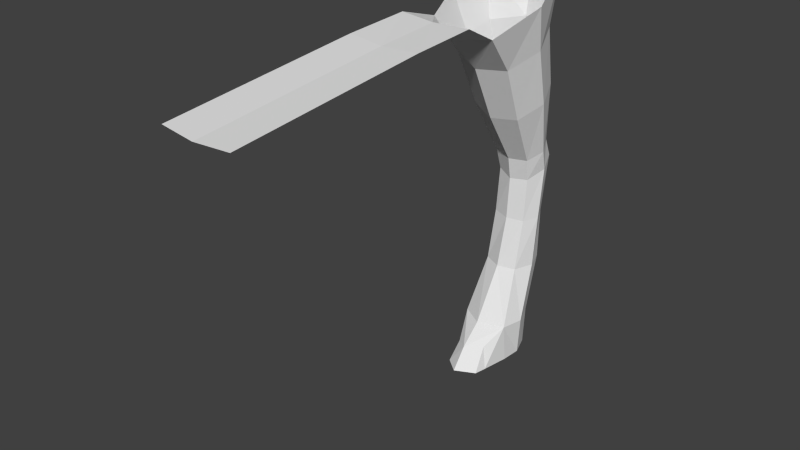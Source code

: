 # Source: Person.blend  (saved by Blender 2.72.0; exported with 4.5.12 LTS)
import bpy
from mathutils import Matrix  # noqa: F401  (used for matrix-valued properties, if any)

bpy.ops.wm.read_factory_settings(use_empty=True)
scene = bpy.context.scene
scene.name = 'Scene'

# ---- collections
col_collection_1 = bpy.data.collections.new('Collection 1'); scene.collection.children.link(col_collection_1)

# ---- world
world_world = bpy.data.worlds.new('World'); scene.world = world_world
world_world.use_nodes = True; world_world.node_tree.nodes.clear()
_N = world_world.node_tree.nodes; _L = world_world.node_tree.links
n0 = _N.new('ShaderNodeOutputWorld'); n0.name = 'World Output'; n0.location = (300, 300)
n1 = _N.new('ShaderNodeBackground'); n1.name = 'Background'; n1.location = (10, 300)
n1.inputs[0].default_value = (0.05088, 0.05088, 0.05088, 1.0)
_L.new(n1.outputs[0], n0.inputs[0])
n0.is_active_output = True
world_world.color = (0.05088, 0.05088, 0.05088)
world_world.use_sun_shadow = False
world_world.sun_shadow_jitter_overblur = 0.0
world_world.cycles.sampling_method = 'MANUAL'
world_world.cycles.sample_map_resolution = 256

# ---- meshes
me_mesh = bpy.data.meshes.new('Mesh')
me_mesh.from_pydata([(0.05135, 0.1253, 0.5713), (0.03825, 0.09381, 0.5587), (0.1736, 0.09381, 0.5587), (0.05135, 0.06231, 0.5461), (0.1532, 0.1359, 0.5755), (0.04168, 0.07801, 0.2372), (0.1532, 0.05176, 0.5419), (0.1023, 0.1449, 0.5791), (0.1023, 0.04275, 0.5383), (0.001107, -0.01201, 0.8602), (0.2139, -0.01201, 0.8602), (0.02169, -0.07535, 0.8349), (0.1818, -0.09657, 0.8264), (0.02169, 0.05133, 0.8855), (0.04159, 0.01218, 2.98e-08), (0.1699, 0.07801, 0.2372), (0.05408, 0.03841, 0.2372), (0.1506, 0.02514, 0.2372), (0.05408, 0.1176, 0.2372), (0.1506, 0.1309, 0.2372), (0.1023, 0.01381, 0.2372), (0.1023, 0.1422, 0.2372), (0.1027, -0.0693, 0.1), (0.1804, 0.01218, 2.98e-08), (0.03939, -0.02787, 2.98e-08), (0.1768, -0.04129, 2.98e-08), (0.04545, 0.05223, 2.98e-08), (0.1613, 0.06565, 2.98e-08), (0.1035, -0.05275, 2.98e-08), (0.1035, 0.07711, 2.98e-08), (0.113, 0.01218, 2.98e-08), (0.04276, -0.03191, 0.1), (0.04276, 0.01218, 0.1), (0.04276, 0.05627, 0.1), (0.1626, 0.07105, 0.1), (0.1027, 0.08367, 0.1), (0.1732, -0.04669, 0.1), (0.1865, 0.01218, 0.1), (0.1051, -0.1302, 0.05299), (0.06675, -0.1396, 2.98e-08), (0.1577, -0.1457, 2.98e-08), (0.1053, -0.1716, 2.98e-08), (0.07155, -0.1034, 0.0458), (0.15, -0.1034, 0.05779), (0.1642, -0.1134, 2.98e-08), (0.05719, -0.1073, 2.98e-08), (0.1818, 0.07256, 0.894), (0.1018, -0.1147, 0.8192), (0.1018, 0.09068, 0.9012), (0.1493, 0.0548, 0.3683), (0.1493, 0.1367, 0.3714), (0.05539, 0.1265, 0.371), (0.05539, 0.06509, 0.3687), (0.1681, 0.09577, 0.3698), (0.1024, 0.04602, 0.3679), (0.1024, 0.1455, 0.3718), (0.04332, 0.09577, 0.3698), (0.1024, 0.1732, 0.5263), (0.1024, 0.05392, 0.4787), (0.149, 0.1626, 0.5221), (0.05577, 0.1503, 0.5172), (0.149, 0.06445, 0.4829), (0.05577, 0.07677, 0.4878), (0.1676, 0.1135, 0.5025), (0.0438, 0.1135, 0.5025), (0.01479, 0.0409, 0.7094), (0.102, -0.04463, 0.6753), (0.03262, 0.09366, 0.7305), (0.03262, -0.01185, 0.6884), (0.1713, 0.1113, 0.7376), (0.199, 0.0409, 0.7094), (0.1713, -0.02953, 0.6813), (0.102, 0.1264, 0.7436), (-0.01781, -0.05148, 0.9786), (0.2344, -0.05148, 0.9786), (0.006591, -0.1513, 0.9387), (0.1964, -0.1847, 0.9254), (0.006591, 0.04832, 1.018), (0.1964, 0.08176, 1.032), (0.1015, -0.2133, 0.914), (0.1015, 0.1103, 1.043), (0.006591, -0.2665, 0.9736), (0.1964, -0.2722, 0.9713), (0.1015, -0.277, 0.9694), (0.006591, -0.4403, 0.9647), (0.1964, -0.4453, 0.9614), (0.1015, -0.4497, 0.9585), (0.006591, -0.9586, 0.917), (0.1964, -0.9637, 0.9136), (0.1015, -0.9681, 0.9108)], [], [(18, 5, 56, 51), (71, 70, 10, 12), (72, 67, 13, 48), (15, 19, 50, 53), (50, 55, 57, 59), (49, 53, 63, 61), (52, 54, 58, 62), (56, 52, 62, 64), (5, 16, 52, 56), (66, 71, 12, 47), (61, 63, 2, 6), (68, 66, 47, 11), (34, 27, 29, 35), (28, 41, 39, 45, 24), (32, 14, 24, 31), (33, 26, 14, 32), (51, 56, 64, 60), (54, 49, 61, 58), (55, 51, 60, 57), (53, 50, 59, 63), (25, 28, 30, 23), (23, 30, 29, 27), (30, 14, 26, 29), (28, 24, 14, 30), (36, 25, 23, 37), (36, 38, 43), (37, 23, 27, 34), (35, 29, 26, 33), (19, 34, 35, 21), (16, 31, 22, 20), (5, 32, 31, 16), (18, 33, 32, 5), (17, 36, 37, 15), (20, 22, 36, 17), (15, 37, 34, 19), (21, 35, 33, 18), (38, 39, 41), (38, 40, 43), (45, 39, 42), (36, 43, 44, 25), (25, 44, 40, 41, 28), (42, 38, 31), (43, 40, 44), (24, 45, 42, 31), (31, 38, 22), (22, 38, 36), (42, 39, 38), (41, 40, 38), (58, 61, 6, 8), (60, 64, 1, 0), (63, 59, 4, 2), (59, 57, 7, 4), (64, 62, 3, 1), (17, 15, 53, 49), (19, 21, 55, 50), (62, 58, 8, 3), (65, 68, 11, 9), (57, 60, 0, 7), (69, 72, 48, 46), (20, 17, 49, 54), (16, 20, 54, 52), (70, 69, 46, 10), (21, 18, 51, 55), (67, 65, 9, 13), (6, 2, 70, 71), (7, 0, 67, 72), (8, 6, 71, 66), (3, 8, 66, 68), (1, 3, 68, 65), (4, 7, 72, 69), (2, 4, 69, 70), (0, 1, 65, 67), (11, 47, 79, 75), (12, 10, 74, 76), (13, 9, 73, 77), (10, 46, 78, 74), (46, 48, 80, 78), (48, 13, 77, 80), (9, 11, 75, 73), (47, 12, 76, 79), (79, 76, 82, 83), (75, 79, 83, 81), (83, 82, 85, 86), (81, 83, 86, 84), (86, 85, 88, 89), (84, 86, 89, 87)])
_ca = me_mesh.color_attributes.new('Col', 'BYTE_COLOR', 'CORNER')
_ca.data.foreach_set('color', [1.0, 1.0, 1.0, 1.0, 1.0, 1.0, 1.0, 1.0, 1.0, 1.0, 1.0, 1.0, 1.0, 1.0, 1.0, 1.0, 1.0, 1.0, 1.0, 1.0, 1.0, 1.0, 1.0, 1.0, 1.0, 1.0, 1.0, 1.0, 1.0, 1.0, 1.0, 1.0, 1.0, 1.0, 1.0, 1.0, 1.0, 1.0, 1.0, 1.0, 1.0, 1.0, 1.0, 1.0, 1.0, 1.0, 1.0, 1.0, 1.0, 1.0, 1.0, 1.0, 1.0, 1.0, 1.0, 1.0, 1.0, 1.0, 1.0, 1.0, 1.0, 1.0, 1.0, 1.0, 1.0, 1.0, 1.0, 1.0, 1.0, 1.0, 1.0, 1.0, 1.0, 1.0, 1.0, 1.0, 1.0, 1.0, 1.0, 1.0, 1.0, 1.0, 1.0, 1.0, 1.0, 1.0, 1.0, 1.0, 1.0, 1.0, 1.0, 1.0, 1.0, 1.0, 1.0, 1.0, 1.0, 1.0, 1.0, 1.0, 1.0, 1.0, 1.0, 1.0, 1.0, 1.0, 1.0, 1.0, 1.0, 1.0, 1.0, 1.0, 1.0, 1.0, 1.0, 1.0, 1.0, 1.0, 1.0, 1.0, 1.0, 1.0, 1.0, 1.0, 1.0, 1.0, 1.0, 1.0, 1.0, 1.0, 1.0, 1.0, 1.0, 1.0, 1.0, 1.0, 1.0, 1.0, 1.0, 1.0, 1.0, 1.0, 1.0, 1.0, 1.0, 1.0, 1.0, 1.0, 1.0, 1.0, 1.0, 1.0, 1.0, 1.0, 1.0, 1.0, 1.0, 1.0, 1.0, 1.0, 1.0, 1.0, 1.0, 1.0, 1.0, 1.0, 1.0, 1.0, 1.0, 1.0, 1.0, 1.0, 1.0, 1.0, 1.0, 1.0, 1.0, 1.0, 1.0, 1.0, 1.0, 1.0, 1.0, 1.0, 1.0, 1.0, 1.0, 1.0, 1.0, 1.0, 1.0, 1.0, 1.0, 1.0, 1.0, 1.0, 1.0, 1.0, 1.0, 1.0, 1.0, 1.0, 1.0, 1.0, 1.0, 1.0, 1.0, 1.0, 1.0, 1.0, 1.0, 1.0, 1.0, 1.0, 1.0, 1.0, 1.0, 1.0, 1.0, 1.0, 1.0, 1.0, 1.0, 1.0, 1.0, 1.0, 1.0, 1.0, 1.0, 1.0, 1.0, 1.0, 1.0, 1.0, 1.0, 1.0, 1.0, 1.0, 1.0, 1.0, 1.0, 1.0, 1.0, 1.0, 1.0, 1.0, 1.0, 1.0, 1.0, 1.0, 1.0, 1.0, 1.0, 1.0, 1.0, 1.0, 1.0, 1.0, 1.0, 1.0, 1.0, 1.0, 1.0, 1.0, 1.0, 1.0, 1.0, 1.0, 1.0, 1.0, 1.0, 1.0, 1.0, 1.0, 1.0, 1.0, 1.0, 1.0, 1.0, 1.0, 1.0, 1.0, 1.0, 1.0, 1.0, 1.0, 1.0, 1.0, 1.0, 1.0, 1.0, 1.0, 1.0, 1.0, 1.0, 1.0, 1.0, 1.0, 1.0, 1.0, 1.0, 1.0, 1.0, 1.0, 1.0, 1.0, 1.0, 1.0, 1.0, 1.0, 1.0, 1.0, 1.0, 1.0, 1.0, 1.0, 1.0, 1.0, 1.0, 1.0, 1.0, 1.0, 1.0, 1.0, 1.0, 1.0, 1.0, 1.0, 1.0, 1.0, 1.0, 1.0, 1.0, 1.0, 1.0, 1.0, 1.0, 1.0, 1.0, 1.0, 1.0, 1.0, 1.0, 1.0, 1.0, 1.0, 1.0, 1.0, 1.0, 1.0, 1.0, 1.0, 1.0, 1.0, 1.0, 1.0, 1.0, 1.0, 1.0, 1.0, 1.0, 1.0, 1.0, 1.0, 1.0, 1.0, 1.0, 1.0, 1.0, 1.0, 1.0, 1.0, 1.0, 1.0, 1.0, 1.0, 1.0, 1.0, 1.0, 1.0, 1.0, 1.0, 1.0, 1.0, 1.0, 1.0, 1.0, 1.0, 1.0, 1.0, 1.0, 1.0, 1.0, 1.0, 1.0, 1.0, 1.0, 1.0, 1.0, 1.0, 1.0, 1.0, 1.0, 1.0, 1.0, 1.0, 1.0, 1.0, 1.0, 1.0, 1.0, 1.0, 1.0, 1.0, 1.0, 1.0, 1.0, 1.0, 1.0, 1.0, 1.0, 1.0, 1.0, 1.0, 1.0, 1.0, 1.0, 1.0, 1.0, 1.0, 1.0, 1.0, 1.0, 1.0, 1.0, 1.0, 1.0, 1.0, 1.0, 1.0, 1.0, 1.0, 1.0, 1.0, 1.0, 1.0, 1.0, 1.0, 1.0, 1.0, 1.0, 1.0, 1.0, 1.0, 1.0, 1.0, 1.0, 1.0, 1.0, 1.0, 1.0, 1.0, 1.0, 1.0, 1.0, 1.0, 1.0, 1.0, 1.0, 1.0, 1.0, 1.0, 1.0, 1.0, 1.0, 1.0, 1.0, 1.0, 1.0, 1.0, 1.0, 1.0, 1.0, 1.0, 1.0, 1.0, 1.0, 1.0, 1.0, 1.0, 1.0, 1.0, 1.0, 1.0, 1.0, 1.0, 1.0, 1.0, 1.0, 1.0, 1.0, 1.0, 1.0, 1.0, 1.0, 1.0, 1.0, 1.0, 1.0, 1.0, 1.0, 1.0, 1.0, 1.0, 1.0, 1.0, 1.0, 1.0, 1.0, 1.0, 1.0, 1.0, 1.0, 1.0, 1.0, 1.0, 1.0, 1.0, 1.0, 1.0, 1.0, 1.0, 1.0, 1.0, 1.0, 1.0, 1.0, 1.0, 1.0, 1.0, 1.0, 1.0, 1.0, 1.0, 1.0, 1.0, 1.0, 1.0, 1.0, 1.0, 1.0, 1.0, 1.0, 1.0, 1.0, 1.0, 1.0, 1.0, 1.0, 1.0, 1.0, 1.0, 1.0, 1.0, 1.0, 1.0, 1.0, 1.0, 1.0, 1.0, 1.0, 1.0, 1.0, 1.0, 1.0, 1.0, 1.0, 1.0, 1.0, 1.0, 1.0, 1.0, 1.0, 1.0, 1.0, 1.0, 1.0, 1.0, 1.0, 1.0, 1.0, 1.0, 1.0, 1.0, 1.0, 1.0, 1.0, 1.0, 1.0, 1.0, 1.0, 1.0, 1.0, 1.0, 1.0, 1.0, 1.0, 1.0, 1.0, 1.0, 1.0, 1.0, 1.0, 1.0, 1.0, 1.0, 1.0, 1.0, 1.0, 1.0, 1.0, 1.0, 1.0, 1.0, 1.0, 1.0, 1.0, 1.0, 1.0, 1.0, 1.0, 1.0, 1.0, 1.0, 1.0, 1.0, 1.0, 1.0, 1.0, 1.0, 1.0, 1.0, 1.0, 1.0, 1.0, 1.0, 1.0, 1.0, 1.0, 1.0, 1.0, 1.0, 1.0, 1.0, 1.0, 1.0, 1.0, 1.0, 1.0, 1.0, 1.0, 1.0, 1.0, 1.0, 1.0, 1.0, 1.0, 1.0, 1.0, 1.0, 1.0, 1.0, 1.0, 1.0, 1.0, 1.0, 1.0, 1.0, 1.0, 1.0, 1.0, 1.0, 1.0, 1.0, 1.0, 1.0, 1.0, 1.0, 1.0, 1.0, 1.0, 1.0, 1.0, 1.0, 1.0, 1.0, 1.0, 1.0, 1.0, 1.0, 1.0, 1.0, 1.0, 1.0, 1.0, 1.0, 1.0, 1.0, 1.0, 1.0, 1.0, 1.0, 1.0, 1.0, 1.0, 1.0, 1.0, 1.0, 1.0, 1.0, 1.0, 1.0, 1.0, 1.0, 1.0, 1.0, 1.0, 1.0, 1.0, 1.0, 1.0, 1.0, 1.0, 1.0, 1.0, 1.0, 1.0, 1.0, 1.0, 1.0, 1.0, 1.0, 1.0, 1.0, 1.0, 1.0, 1.0, 1.0, 1.0, 1.0, 1.0, 1.0, 1.0, 1.0, 1.0, 1.0, 1.0, 1.0, 1.0, 1.0, 1.0, 1.0, 1.0, 1.0, 1.0, 1.0, 1.0, 1.0, 1.0, 1.0, 1.0, 1.0, 1.0, 1.0, 1.0, 1.0, 1.0, 1.0, 1.0, 1.0, 1.0, 1.0, 1.0, 1.0, 1.0, 1.0, 1.0, 1.0, 1.0, 1.0, 1.0, 1.0, 1.0, 1.0, 1.0, 1.0, 1.0, 1.0, 1.0, 1.0, 1.0, 1.0, 1.0, 1.0, 1.0, 1.0, 1.0, 1.0, 1.0, 1.0, 1.0, 1.0, 1.0, 1.0, 1.0, 1.0, 1.0, 1.0, 1.0, 1.0, 1.0, 1.0, 1.0, 1.0, 1.0, 1.0, 1.0, 1.0, 1.0, 1.0, 1.0, 1.0, 1.0, 1.0, 1.0, 1.0, 1.0, 1.0, 1.0, 1.0, 1.0, 1.0, 1.0, 1.0, 1.0, 1.0, 1.0, 1.0, 1.0, 1.0, 1.0, 1.0, 1.0, 1.0, 1.0, 1.0, 1.0, 1.0, 1.0, 1.0, 1.0, 1.0, 1.0, 1.0, 1.0, 1.0, 1.0, 1.0, 1.0, 1.0, 1.0, 1.0, 1.0, 1.0, 1.0, 1.0, 1.0, 1.0, 1.0, 1.0, 1.0, 1.0, 1.0, 1.0, 1.0, 1.0, 1.0, 1.0, 1.0, 1.0, 1.0, 1.0, 1.0, 1.0, 1.0, 1.0, 1.0, 1.0, 1.0, 1.0, 1.0, 1.0, 1.0, 1.0, 1.0, 1.0, 1.0, 1.0, 1.0, 1.0, 1.0, 1.0, 1.0, 1.0, 1.0, 1.0, 1.0, 1.0, 1.0, 1.0, 1.0, 1.0, 1.0, 1.0, 1.0, 1.0, 1.0, 1.0, 1.0, 1.0, 1.0, 1.0, 1.0, 1.0, 1.0, 1.0, 1.0, 1.0, 1.0, 1.0, 1.0, 1.0, 1.0, 1.0, 1.0, 1.0, 1.0, 1.0, 1.0, 1.0, 1.0, 1.0, 1.0, 1.0, 1.0, 1.0, 1.0, 1.0, 1.0, 1.0, 1.0, 1.0, 1.0, 1.0, 1.0, 1.0, 1.0, 1.0, 1.0, 1.0, 1.0, 1.0, 1.0, 1.0, 1.0, 1.0, 1.0, 1.0, 1.0, 1.0, 1.0, 1.0, 1.0, 1.0, 1.0, 1.0, 1.0, 1.0, 1.0, 1.0, 1.0, 1.0, 1.0, 1.0, 1.0, 1.0, 1.0, 1.0, 1.0, 1.0, 1.0, 1.0, 1.0, 1.0, 1.0, 1.0, 1.0, 1.0, 1.0, 1.0, 1.0, 1.0, 1.0, 1.0, 1.0, 1.0, 1.0, 1.0, 1.0, 1.0, 1.0, 1.0, 1.0, 1.0, 1.0, 1.0, 1.0, 1.0, 1.0, 1.0, 1.0, 1.0, 1.0, 1.0, 1.0, 1.0, 1.0, 1.0, 1.0, 1.0, 1.0, 1.0, 1.0, 1.0, 1.0, 1.0, 1.0, 1.0, 1.0, 1.0, 1.0, 1.0, 1.0, 1.0, 1.0, 1.0, 1.0, 1.0, 1.0, 1.0, 1.0, 1.0, 1.0, 1.0, 1.0, 1.0, 1.0, 1.0, 1.0, 1.0, 1.0, 1.0, 1.0, 1.0, 1.0, 1.0, 1.0, 1.0, 1.0, 1.0, 1.0, 1.0, 1.0, 1.0, 1.0, 1.0, 1.0, 1.0, 1.0, 1.0, 1.0, 1.0, 1.0, 1.0, 1.0, 1.0, 1.0, 1.0, 1.0, 1.0, 1.0, 1.0, 1.0, 1.0, 1.0, 1.0, 1.0, 1.0, 1.0, 1.0, 1.0, 1.0, 1.0, 1.0, 1.0, 1.0, 1.0, 1.0, 1.0, 1.0, 1.0, 1.0, 1.0, 1.0, 1.0, 1.0, 1.0, 1.0, 1.0, 1.0, 1.0, 1.0, 1.0, 1.0, 1.0, 1.0, 1.0, 1.0, 1.0, 1.0, 1.0, 1.0, 1.0, 1.0, 1.0, 1.0, 1.0, 1.0, 1.0, 1.0, 1.0, 1.0, 1.0, 1.0, 1.0, 1.0, 1.0, 1.0, 1.0, 1.0, 1.0, 1.0, 1.0, 1.0, 1.0, 1.0, 1.0, 1.0, 1.0, 1.0, 1.0, 1.0, 1.0, 1.0, 1.0, 1.0, 1.0, 1.0, 1.0, 1.0, 1.0, 1.0, 1.0, 1.0, 1.0, 1.0, 1.0, 1.0, 1.0, 1.0, 1.0, 1.0, 1.0, 1.0, 1.0, 1.0, 1.0, 1.0, 1.0, 1.0, 1.0, 1.0, 1.0, 1.0, 1.0, 1.0, 1.0, 1.0, 1.0, 1.0, 1.0, 1.0, 1.0, 1.0, 1.0, 1.0, 1.0, 1.0, 1.0, 1.0, 1.0, 1.0, 1.0, 1.0, 1.0, 1.0, 1.0, 1.0, 1.0, 1.0, 1.0, 1.0, 1.0, 1.0, 1.0, 1.0, 1.0, 1.0, 1.0, 1.0, 1.0, 1.0, 1.0, 1.0, 1.0, 1.0, 1.0, 1.0, 1.0, 1.0, 1.0, 1.0, 1.0, 1.0, 1.0, 1.0, 1.0, 1.0, 1.0, 1.0, 1.0, 1.0, 1.0, 1.0, 1.0, 1.0, 1.0, 1.0, 1.0, 1.0, 1.0, 1.0, 1.0, 1.0, 1.0, 1.0, 1.0, 1.0, 1.0, 1.0, 1.0, 1.0, 1.0, 1.0, 1.0, 1.0, 1.0, 1.0, 1.0, 1.0, 1.0, 1.0, 1.0, 1.0, 1.0, 1.0, 1.0, 1.0, 1.0, 1.0, 1.0, 1.0, 1.0, 1.0, 1.0, 1.0, 1.0, 1.0, 1.0, 1.0, 1.0, 1.0, 1.0, 1.0, 1.0, 1.0, 1.0, 1.0, 1.0, 1.0, 1.0, 1.0, 1.0, 1.0, 1.0, 1.0, 1.0, 1.0, 1.0, 1.0, 1.0, 1.0, 1.0, 1.0, 1.0, 1.0, 1.0, 1.0, 1.0, 1.0, 1.0, 1.0, 1.0, 1.0])
me_mesh.use_remesh_preserve_volume = False
me_mesh.use_remesh_preserve_attributes = False
me_mesh.use_mirror_vertex_groups = False
me_mesh.update()

# ---- objects
ob_mesh = bpy.data.objects.new('Mesh', me_mesh)

# ---- transforms, parenting, visibility, modifiers, constraints
ob_mesh.location = (0.0, 0.6709, 0.0)
ob_mesh.lineart.crease_threshold = 0.0
_vg = ob_mesh.vertex_groups.new(name='Root')
_vg = ob_mesh.vertex_groups.new(name='Bust')
_vg = ob_mesh.vertex_groups.new(name='Neck')
_vg = ob_mesh.vertex_groups.new(name='Head')
_vg = ob_mesh.vertex_groups.new(name='Left Upper Leg')
for _i, _w in zip([0, 1, 2, 3, 4, 5, 6, 8, 9, 10, 11, 12, 13, 15, 16, 17, 18, 19, 20, 46, 47, 49, 50, 51, 52, 53, 54, 56, 58, 59, 60, 61, 62, 63, 64, 65, 66, 67, 68, 69, 70, 71, 73, 74, 75, 76, 77, 78, 79, 81, 82, 83, 84, 85, 86, 87, 88, 89], [0.009228, 0.005381, 0.008327, 0.01512, 0.002053, 0.005381, 0.00797, 0.003571, 0.005381, 0.008327, 0.01512, 0.00797, 0.009228, 0.008327, 0.01512, 0.00797, 0.009228, 0.002053, 0.003571, 0.002053, 0.003571, 0.00797, 0.002053, 0.009228, 0.01512, 0.008327, 0.003571, 0.005381, 0.003571, 0.002053, 0.009228, 0.00797, 0.01512, 0.008327, 0.005381, 0.005381, 0.003571, 0.009228, 0.01512, 0.002053, 0.008327, 0.00797, 0.005381, 0.008327, 0.01512, 0.00797, 0.009228, 0.002053, 0.003571, 0.01512, 0.00797, 0.003571, 0.01512, 0.00797, 0.003571, 0.01512, 0.00797, 0.003571]): _vg.add([_i], _w, 'REPLACE')
_vg = ob_mesh.vertex_groups.new(name='Left Foreleg')
for _i, _w in zip([0, 1, 2, 3, 4, 5, 6, 7, 8, 9, 10, 11, 12, 13, 14, 15, 16, 17, 18, 19, 20, 21, 22, 23, 24, 25, 26, 27, 29, 30, 31, 32, 33, 34, 35, 36, 37, 42, 45, 46, 47, 48, 49, 50, 51, 52, 53, 54, 55, 56, 57, 58, 59, 60, 61, 62, 63, 64, 65, 66, 67, 68, 69, 70, 71, 72, 73, 74, 75, 76, 77, 78, 79, 80, 81, 82, 83, 84, 85, 86, 87, 88, 89], [0.959, 0.9548, 0.9428, 0.9379, 0.9619, 0.9548, 0.9069, 0.9708, 0.9155, 0.9548, 0.9428, 0.9379, 0.9069, 0.959, 0.2287, 0.9428, 0.9379, 0.9069, 0.959, 0.9619, 0.9155, 0.9708, 0.1571, 0.1902, 0.1216, 0.05657, 0.4372, 0.4528, 0.4835, 0.1051, 0.7181, 0.8741, 0.9181, 0.9064, 0.9361, 0.1731, 0.7731, 0.03964, 0.01705, 0.9619, 0.9155, 0.9708, 0.9069, 0.9619, 0.959, 0.9379, 0.9428, 0.9155, 0.9708, 0.9548, 0.9708, 0.9155, 0.9619, 0.959, 0.9069, 0.9379, 0.9428, 0.9548, 0.9548, 0.9155, 0.959, 0.9379, 0.9619, 0.9428, 0.9069, 0.9708, 0.9548, 0.9428, 0.9379, 0.9069, 0.959, 0.9619, 0.9155, 0.9708, 0.9379, 0.9069, 0.9155, 0.9379, 0.9069, 0.9155, 0.9379, 0.9069, 0.9155]): _vg.add([_i], _w, 'REPLACE')
_vg = ob_mesh.vertex_groups.new(name='Left Foot')
for _i, _w in zip([2, 3, 6, 8, 10, 11, 12, 14, 15, 16, 17, 20, 22, 23, 24, 25, 26, 27, 28, 29, 30, 31, 32, 33, 34, 35, 36, 37, 39, 40, 42, 43, 44, 45, 47, 49, 52, 53, 54, 58, 61, 62, 63, 66, 68, 70, 71, 74, 75, 76, 79, 81, 82, 83, 84, 85, 86, 87, 88, 89], [0.003511, 0.003521, 0.06112, 0.05405, 0.003511, 0.003521, 0.06112, 0.7477, 0.003511, 0.003521, 0.06112, 0.05405, 0.7939, 0.7944, 0.8161, 0.8915, 0.5546, 0.5424, 0.9289, 0.5138, 0.8847, 0.2611, 0.1176, 0.07725, 0.08973, 0.06122, 0.7937, 0.2175, 0.03121, 0.005533, 0.0233, 0.08556, 0.108, 0.1668, 0.05405, 0.06112, 0.003521, 0.003511, 0.05405, 0.05405, 0.06112, 0.003521, 0.003511, 0.05405, 0.003521, 0.003511, 0.06112, 0.003511, 0.003521, 0.06112, 0.05405, 0.003521, 0.06112, 0.05405, 0.003521, 0.06112, 0.05405, 0.003521, 0.06112, 0.05405]): _vg.add([_i], _w, 'REPLACE')
_vg = ob_mesh.vertex_groups.new(name='Left Toes')
for _i, _w in zip([22, 24, 25, 28, 36, 38, 39, 40, 41, 42, 43, 44, 45], [0.0457, 0.06207, 0.05171, 0.04442, 0.01326, 1.006, 0.9486, 0.9724, 1.058, 0.9184, 0.9011, 0.8867, 0.7996]): _vg.add([_i], _w, 'REPLACE')
_vg = ob_mesh.vertex_groups.new(name='Right Upper Leg')
_vg = ob_mesh.vertex_groups.new(name='Right Foreleg')
_vg = ob_mesh.vertex_groups.new(name='Right Foot')
_vg = ob_mesh.vertex_groups.new(name='Right Toes')
_vg = ob_mesh.vertex_groups.new(name='Center')
_vg = ob_mesh.vertex_groups.new(name='Waist')
_m = ob_mesh.modifiers.new('Armature', 'ARMATURE')

# ---- collection membership
col_collection_1.objects.link(ob_mesh)

# ---- scene / render settings (as saved in the file)
scene.frame_start = 0; scene.frame_end = 80; scene.frame_set(2)
scene.render.engine = 'CYCLES'
scene.render.resolution_percentage = 25
scene.render.fps = 60
scene.render.dither_intensity = 0.0
scene.cycles.use_denoising = False
scene.cycles.samples = 10
scene.cycles.sampling_pattern = 'TABULATED_SOBOL'
scene.cycles.light_sampling_threshold = 0.0
scene.cycles.use_adaptive_sampling = False
scene.cycles.use_light_tree = False
scene.cycles.blur_glossy = 0.0
scene.cycles.pixel_filter_type = 'GAUSSIAN'
scene.cycles.sample_clamp_indirect = 0.0
scene.view_settings.view_transform = 'Standard'
bpy.context.view_layer.update()

# ---- added for rendering (the .blend has no active camera and no usable light): camera, sun
cam_auto = bpy.data.cameras.new('AutoCamera')
cam_auto.lens = 50.0
cam_auto.sensor_width = 36.0
cam_auto.clip_end = 1000.0
ob_auto_camera = bpy.data.objects.new('AutoCamera', cam_auto)
scene.collection.objects.link(ob_auto_camera)
ob_auto_camera.location = (1.55775, -1.46593, 1.68119)
ob_auto_camera.rotation_euler = (1.09748, -7.21219e-08, 0.694738)
scene.camera = ob_auto_camera
light_auto_sun = bpy.data.lights.new('AutoSun', 'SUN')
light_auto_sun.energy = 3.0
light_auto_sun.angle = 0.0523599
ob_auto_sun = bpy.data.objects.new('AutoSun', light_auto_sun)
scene.collection.objects.link(ob_auto_sun)
ob_auto_sun.rotation_euler = (0.872665, 0.174533, 0.523599)
bpy.context.view_layer.update()
